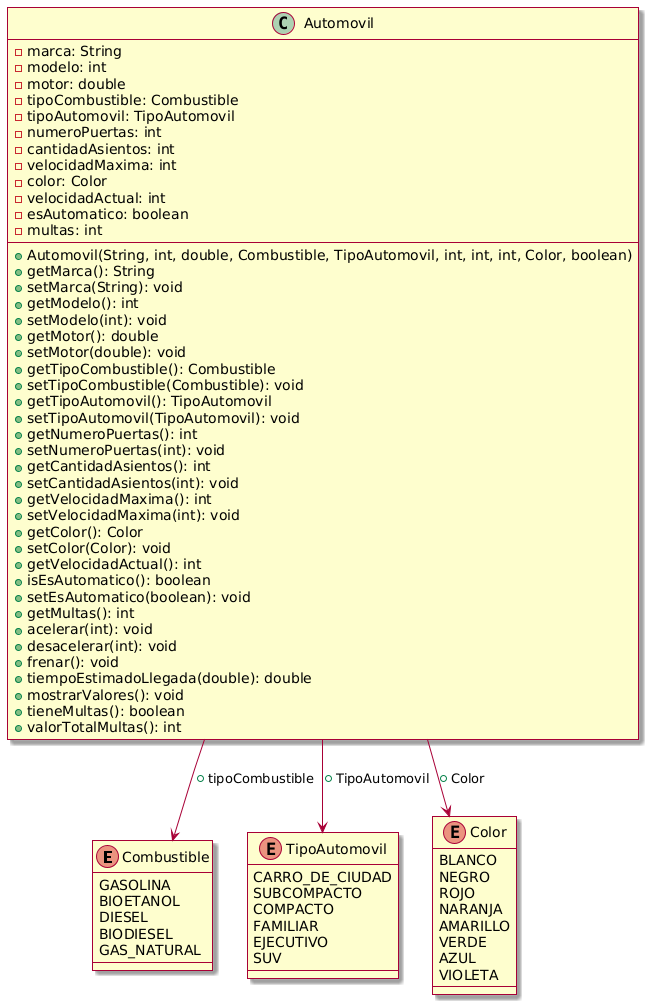

The diagram above was rendered by PlantUML. Its source (embedded in the PNG):
@startuml
skin rose
enum Combustible {
    GASOLINA
    BIOETANOL
    DIESEL
    BIODIESEL
    GAS_NATURAL
}

enum TipoAutomovil {
    CARRO_DE_CIUDAD
    SUBCOMPACTO
    COMPACTO
    FAMILIAR
    EJECUTIVO
    SUV
}

enum Color {
    BLANCO
    NEGRO
    ROJO
    NARANJA
    AMARILLO
    VERDE
    AZUL
    VIOLETA
}

class Automovil {
    - marca: String
    - modelo: int
    - motor: double
    - tipoCombustible: Combustible
    - tipoAutomovil: TipoAutomovil
    - numeroPuertas: int
    - cantidadAsientos: int
    - velocidadMaxima: int
    - color: Color
    - velocidadActual: int
    - esAutomatico: boolean
    - multas: int
    + Automovil(String, int, double, Combustible, TipoAutomovil, int, int, int, Color, boolean)
    + getMarca(): String
    + setMarca(String): void
    + getModelo(): int
    + setModelo(int): void
    + getMotor(): double
    + setMotor(double): void
    + getTipoCombustible(): Combustible
    + setTipoCombustible(Combustible): void
    + getTipoAutomovil(): TipoAutomovil
    + setTipoAutomovil(TipoAutomovil): void
    + getNumeroPuertas(): int
    + setNumeroPuertas(int): void
    + getCantidadAsientos(): int
    + setCantidadAsientos(int): void
    + getVelocidadMaxima(): int
    + setVelocidadMaxima(int): void
    + getColor(): Color
    + setColor(Color): void
    + getVelocidadActual(): int
    + isEsAutomatico(): boolean
    + setEsAutomatico(boolean): void
    + getMultas(): int
    + acelerar(int): void
    + desacelerar(int): void
    + frenar(): void
    + tiempoEstimadoLlegada(double): double
    + mostrarValores(): void
    + tieneMultas(): boolean
    + valorTotalMultas(): int
}

Automovil --> Combustible: +tipoCombustible
Automovil --> TipoAutomovil: +TipoAutomovil
Automovil --> Color: +Color
@enduml